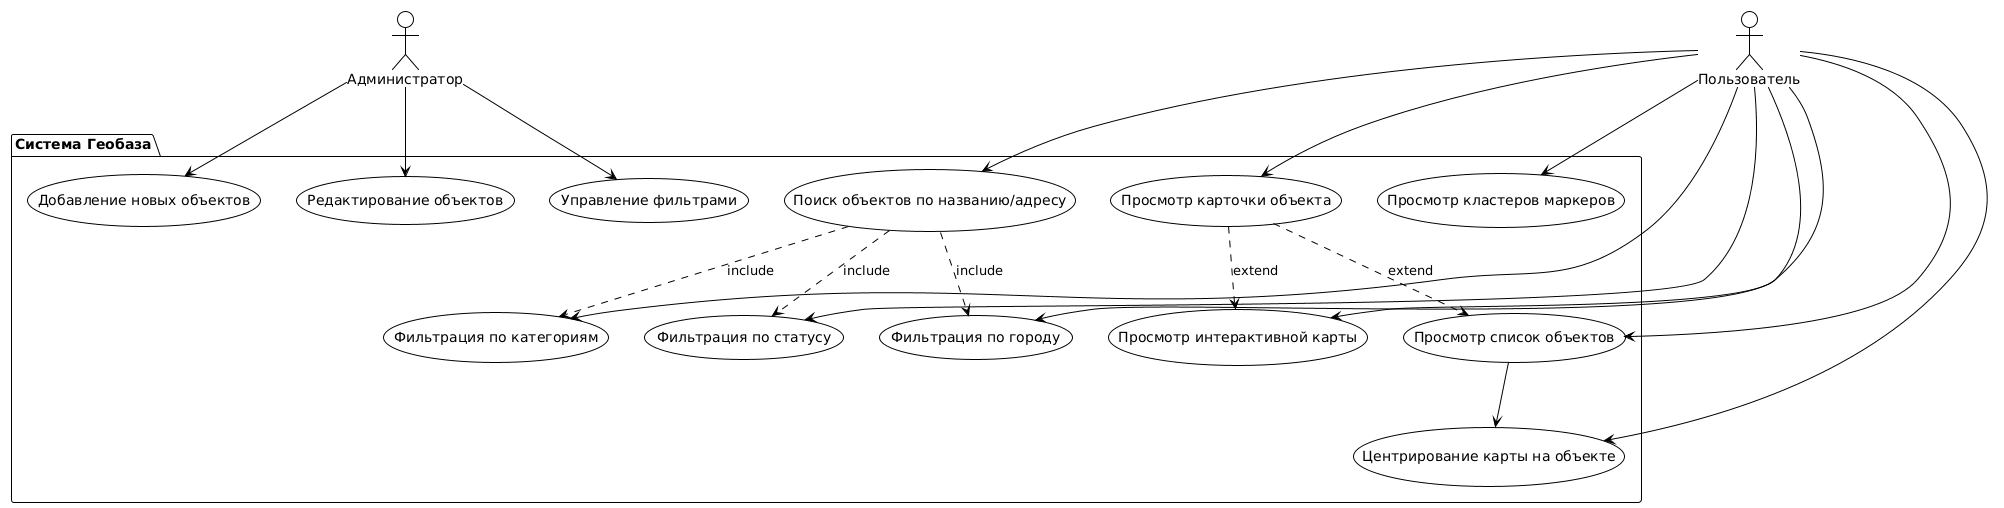

The diagram above was rendered by PlantUML. Its source (embedded in the PNG):
@startuml
!theme plain
skinparam backgroundColor #ffffff
skinparam classBackgroundColor #f0f0f0
skinparam classBorderColor #333333

actor Пользователь as User
actor Администратор as Admin
package "Система Геобаза" {
  usecase UC1 as "Просмотр интерактивной карты"
  usecase UC2 as "Поиск объектов по названию/адресу"
  usecase UC3 as "Фильтрация по категориям"
  usecase UC4 as "Фильтрация по статусу"
  usecase UC5 as "Фильтрация по городу"
  usecase UC6 as "Просмотр карточки объекта"
  usecase UC7 as "Центрирование карты на объекте"
  usecase UC8 as "Просмотр список объектов"
  usecase UC9 as "Добавление новых объектов"
  usecase UC10 as "Редактирование объектов"
  usecase UC11 as "Управление фильтрами"
  usecase UC12 as "Просмотр кластеров маркеров"
}

User --> UC1
User --> UC2
User --> UC3
User --> UC4
User --> UC5
User --> UC6
User --> UC7
User --> UC8
User --> UC12

Admin --> UC9
Admin --> UC10
Admin --> UC11

UC2 ..> UC3 : include
UC2 ..> UC4 : include
UC2 ..> UC5 : include
UC6 ..> UC1 : extend
UC6 ..> UC8 : extend
UC8 --> UC7
@enduml